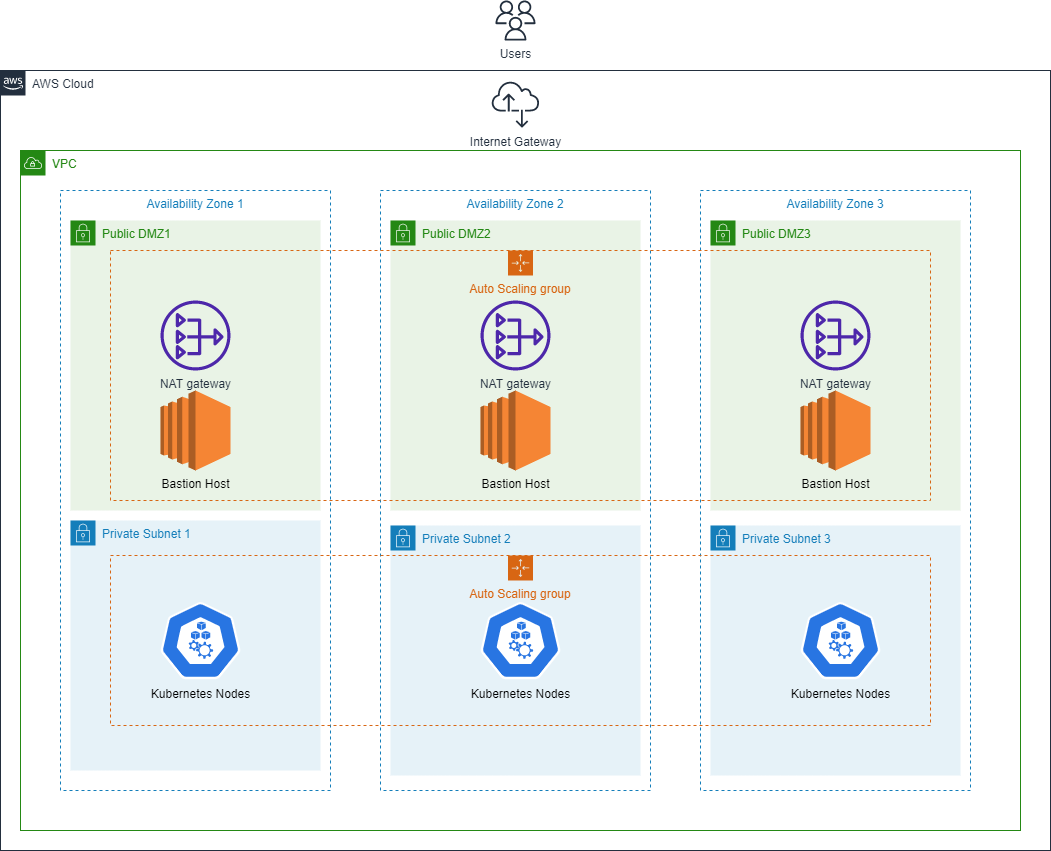

The diagram above was exported from draw.io. Its source (the exported page's mxGraphModel, read from the mxfile embedded in the PNG):
<mxGraphModel dx="2622" dy="1962" grid="1" gridSize="10" guides="1" tooltips="1" connect="1" arrows="1" fold="1" page="0" pageScale="1" pageWidth="827" pageHeight="1169" math="0" shadow="0">
  <root>
    <mxCell id="0" />
    <mxCell id="1" parent="0" />
    <mxCell id="5G6M97Ru5O6IGqaMy1Rf-22" value="AWS Cloud" style="points=[[0,0],[0.25,0],[0.5,0],[0.75,0],[1,0],[1,0.25],[1,0.5],[1,0.75],[1,1],[0.75,1],[0.5,1],[0.25,1],[0,1],[0,0.75],[0,0.5],[0,0.25]];outlineConnect=0;gradientColor=none;html=1;whiteSpace=wrap;fontSize=12;fontStyle=0;shape=mxgraph.aws4.group;grIcon=mxgraph.aws4.group_aws_cloud_alt;strokeColor=#232F3E;verticalAlign=top;align=left;spacingLeft=30;fontColor=#232F3E;dashed=0;fillColor=none;" parent="1" vertex="1">
      <mxGeometry x="-1020" y="-800" width="1050" height="780" as="geometry" />
    </mxCell>
    <mxCell id="5G6M97Ru5O6IGqaMy1Rf-23" value="VPC" style="points=[[0,0],[0.25,0],[0.5,0],[0.75,0],[1,0],[1,0.25],[1,0.5],[1,0.75],[1,1],[0.75,1],[0.5,1],[0.25,1],[0,1],[0,0.75],[0,0.5],[0,0.25]];outlineConnect=0;gradientColor=none;html=1;whiteSpace=wrap;fontSize=12;fontStyle=0;shape=mxgraph.aws4.group;grIcon=mxgraph.aws4.group_vpc;strokeColor=#248814;fillColor=none;verticalAlign=top;align=left;spacingLeft=30;dashed=0;fontColor=#248814;" parent="1" vertex="1">
      <mxGeometry x="-1000" y="-720" width="1000" height="680" as="geometry" />
    </mxCell>
    <mxCell id="5G6M97Ru5O6IGqaMy1Rf-31" value="Availability Zone 1" style="strokeColor=#147EBA;dashed=1;verticalAlign=top;fontStyle=0;fontColor=#147EBA;" parent="1" vertex="1">
      <mxGeometry x="-960" y="-680" width="270" height="600" as="geometry" />
    </mxCell>
    <mxCell id="5G6M97Ru5O6IGqaMy1Rf-24" value="Public DMZ1" style="points=[[0,0],[0.25,0],[0.5,0],[0.75,0],[1,0],[1,0.25],[1,0.5],[1,0.75],[1,1],[0.75,1],[0.5,1],[0.25,1],[0,1],[0,0.75],[0,0.5],[0,0.25]];outlineConnect=0;gradientColor=none;html=1;whiteSpace=wrap;fontSize=12;fontStyle=0;shape=mxgraph.aws4.group;grIcon=mxgraph.aws4.group_security_group;grStroke=0;strokeColor=#248814;fillColor=#E9F3E6;verticalAlign=top;align=left;spacingLeft=30;fontColor=#248814;dashed=0;" parent="1" vertex="1">
      <mxGeometry x="-950" y="-650" width="250" height="290" as="geometry" />
    </mxCell>
    <mxCell id="5G6M97Ru5O6IGqaMy1Rf-26" value="Private Subnet 1" style="points=[[0,0],[0.25,0],[0.5,0],[0.75,0],[1,0],[1,0.25],[1,0.5],[1,0.75],[1,1],[0.75,1],[0.5,1],[0.25,1],[0,1],[0,0.75],[0,0.5],[0,0.25]];outlineConnect=0;gradientColor=none;html=1;whiteSpace=wrap;fontSize=12;fontStyle=0;shape=mxgraph.aws4.group;grIcon=mxgraph.aws4.group_security_group;grStroke=0;strokeColor=#147EBA;fillColor=#E6F2F8;verticalAlign=top;align=left;spacingLeft=30;fontColor=#147EBA;dashed=0;" parent="1" vertex="1">
      <mxGeometry x="-950" y="-350" width="250" height="250" as="geometry" />
    </mxCell>
    <mxCell id="5G6M97Ru5O6IGqaMy1Rf-36" value="Internet Gateway" style="outlineConnect=0;fontColor=#232F3E;gradientColor=none;fillColor=#232F3E;strokeColor=none;dashed=0;verticalLabelPosition=bottom;verticalAlign=top;align=center;html=1;fontSize=12;fontStyle=0;aspect=fixed;pointerEvents=1;shape=mxgraph.aws4.internet_alt2;" parent="1" vertex="1">
      <mxGeometry x="-529" y="-790" width="48" height="48" as="geometry" />
    </mxCell>
    <mxCell id="5G6M97Ru5O6IGqaMy1Rf-37" value="Users" style="outlineConnect=0;fontColor=#232F3E;gradientColor=none;fillColor=#232F3E;strokeColor=none;dashed=0;verticalLabelPosition=bottom;verticalAlign=top;align=center;html=1;fontSize=12;fontStyle=0;aspect=fixed;pointerEvents=1;shape=mxgraph.aws4.users;" parent="1" vertex="1">
      <mxGeometry x="-525" y="-870" width="40" height="40" as="geometry" />
    </mxCell>
    <mxCell id="qwnYjMg2ZhFjHXtGNQKZ-1" value="Kubernetes Nodes" style="sketch=0;html=1;dashed=0;whitespace=wrap;fillColor=#2875E2;strokeColor=#ffffff;points=[[0.005,0.63,0],[0.1,0.2,0],[0.9,0.2,0],[0.5,0,0],[0.995,0.63,0],[0.72,0.99,0],[0.5,1,0],[0.28,0.99,0]];shape=mxgraph.kubernetes.icon;prIcon=node;verticalAlign=top;labelPosition=center;verticalLabelPosition=bottom;align=center;" parent="1" vertex="1">
      <mxGeometry x="-860" y="-270" width="80" height="80" as="geometry" />
    </mxCell>
    <mxCell id="qwnYjMg2ZhFjHXtGNQKZ-4" value="NAT gateway" style="sketch=0;outlineConnect=0;fontColor=#232F3E;gradientColor=none;fillColor=#4D27AA;strokeColor=none;dashed=0;verticalLabelPosition=bottom;verticalAlign=top;align=center;html=1;fontSize=12;fontStyle=0;aspect=fixed;pointerEvents=1;shape=mxgraph.aws4.nat_gateway;" parent="1" vertex="1">
      <mxGeometry x="-860" y="-570" width="70" height="70" as="geometry" />
    </mxCell>
    <mxCell id="qwnYjMg2ZhFjHXtGNQKZ-5" value="Bastion Host" style="outlineConnect=0;dashed=0;verticalLabelPosition=bottom;verticalAlign=top;align=center;html=1;shape=mxgraph.aws3.ec2;fillColor=#F58534;gradientColor=none;" parent="1" vertex="1">
      <mxGeometry x="-860" y="-480" width="70" height="80" as="geometry" />
    </mxCell>
    <mxCell id="qwnYjMg2ZhFjHXtGNQKZ-16" value="Availability Zone 2" style="strokeColor=#147EBA;dashed=1;verticalAlign=top;fontStyle=0;fontColor=#147EBA;" parent="1" vertex="1">
      <mxGeometry x="-640" y="-680" width="270" height="600" as="geometry" />
    </mxCell>
    <mxCell id="qwnYjMg2ZhFjHXtGNQKZ-15" value="Public DMZ2" style="points=[[0,0],[0.25,0],[0.5,0],[0.75,0],[1,0],[1,0.25],[1,0.5],[1,0.75],[1,1],[0.75,1],[0.5,1],[0.25,1],[0,1],[0,0.75],[0,0.5],[0,0.25]];outlineConnect=0;gradientColor=none;html=1;whiteSpace=wrap;fontSize=12;fontStyle=0;shape=mxgraph.aws4.group;grIcon=mxgraph.aws4.group_security_group;grStroke=0;strokeColor=#248814;fillColor=#E9F3E6;verticalAlign=top;align=left;spacingLeft=30;fontColor=#248814;dashed=0;" parent="1" vertex="1">
      <mxGeometry x="-630" y="-650" width="250" height="290" as="geometry" />
    </mxCell>
    <mxCell id="qwnYjMg2ZhFjHXtGNQKZ-13" value="Bastion Host" style="outlineConnect=0;dashed=0;verticalLabelPosition=bottom;verticalAlign=top;align=center;html=1;shape=mxgraph.aws3.ec2;fillColor=#F58534;gradientColor=none;" parent="1" vertex="1">
      <mxGeometry x="-540" y="-480" width="70" height="80" as="geometry" />
    </mxCell>
    <mxCell id="qwnYjMg2ZhFjHXtGNQKZ-14" value="NAT gateway" style="sketch=0;outlineConnect=0;fontColor=#232F3E;gradientColor=none;fillColor=#4D27AA;strokeColor=none;dashed=0;verticalLabelPosition=bottom;verticalAlign=top;align=center;html=1;fontSize=12;fontStyle=0;aspect=fixed;pointerEvents=1;shape=mxgraph.aws4.nat_gateway;" parent="1" vertex="1">
      <mxGeometry x="-540" y="-570" width="70" height="70" as="geometry" />
    </mxCell>
    <mxCell id="qwnYjMg2ZhFjHXtGNQKZ-12" value="Private Subnet 2" style="points=[[0,0],[0.25,0],[0.5,0],[0.75,0],[1,0],[1,0.25],[1,0.5],[1,0.75],[1,1],[0.75,1],[0.5,1],[0.25,1],[0,1],[0,0.75],[0,0.5],[0,0.25]];outlineConnect=0;gradientColor=none;html=1;whiteSpace=wrap;fontSize=12;fontStyle=0;shape=mxgraph.aws4.group;grIcon=mxgraph.aws4.group_security_group;grStroke=0;strokeColor=#147EBA;fillColor=#E6F2F8;verticalAlign=top;align=left;spacingLeft=30;fontColor=#147EBA;dashed=0;" parent="1" vertex="1">
      <mxGeometry x="-630" y="-345" width="250" height="250" as="geometry" />
    </mxCell>
    <mxCell id="qwnYjMg2ZhFjHXtGNQKZ-11" value="Kubernetes Nodes" style="sketch=0;html=1;dashed=0;whitespace=wrap;fillColor=#2875E2;strokeColor=#ffffff;points=[[0.005,0.63,0],[0.1,0.2,0],[0.9,0.2,0],[0.5,0,0],[0.995,0.63,0],[0.72,0.99,0],[0.5,1,0],[0.28,0.99,0]];shape=mxgraph.kubernetes.icon;prIcon=node;verticalAlign=top;labelPosition=center;verticalLabelPosition=bottom;align=center;" parent="1" vertex="1">
      <mxGeometry x="-540" y="-270" width="80" height="80" as="geometry" />
    </mxCell>
    <mxCell id="qwnYjMg2ZhFjHXtGNQKZ-17" value="Availability Zone 3" style="strokeColor=#147EBA;dashed=1;verticalAlign=top;fontStyle=0;fontColor=#147EBA;" parent="1" vertex="1">
      <mxGeometry x="-320" y="-680" width="270" height="600" as="geometry" />
    </mxCell>
    <mxCell id="qwnYjMg2ZhFjHXtGNQKZ-18" value="Public DMZ3" style="points=[[0,0],[0.25,0],[0.5,0],[0.75,0],[1,0],[1,0.25],[1,0.5],[1,0.75],[1,1],[0.75,1],[0.5,1],[0.25,1],[0,1],[0,0.75],[0,0.5],[0,0.25]];outlineConnect=0;gradientColor=none;html=1;whiteSpace=wrap;fontSize=12;fontStyle=0;shape=mxgraph.aws4.group;grIcon=mxgraph.aws4.group_security_group;grStroke=0;strokeColor=#248814;fillColor=#E9F3E6;verticalAlign=top;align=left;spacingLeft=30;fontColor=#248814;dashed=0;" parent="1" vertex="1">
      <mxGeometry x="-310" y="-650" width="250" height="290" as="geometry" />
    </mxCell>
    <mxCell id="qwnYjMg2ZhFjHXtGNQKZ-20" value="Bastion Host" style="outlineConnect=0;dashed=0;verticalLabelPosition=bottom;verticalAlign=top;align=center;html=1;shape=mxgraph.aws3.ec2;fillColor=#F58534;gradientColor=none;" parent="1" vertex="1">
      <mxGeometry x="-220" y="-480" width="70" height="80" as="geometry" />
    </mxCell>
    <mxCell id="qwnYjMg2ZhFjHXtGNQKZ-21" value="NAT gateway" style="sketch=0;outlineConnect=0;fontColor=#232F3E;gradientColor=none;fillColor=#4D27AA;strokeColor=none;dashed=0;verticalLabelPosition=bottom;verticalAlign=top;align=center;html=1;fontSize=12;fontStyle=0;aspect=fixed;pointerEvents=1;shape=mxgraph.aws4.nat_gateway;" parent="1" vertex="1">
      <mxGeometry x="-220" y="-570" width="70" height="70" as="geometry" />
    </mxCell>
    <mxCell id="qwnYjMg2ZhFjHXtGNQKZ-22" value="Private Subnet 3" style="points=[[0,0],[0.25,0],[0.5,0],[0.75,0],[1,0],[1,0.25],[1,0.5],[1,0.75],[1,1],[0.75,1],[0.5,1],[0.25,1],[0,1],[0,0.75],[0,0.5],[0,0.25]];outlineConnect=0;gradientColor=none;html=1;whiteSpace=wrap;fontSize=12;fontStyle=0;shape=mxgraph.aws4.group;grIcon=mxgraph.aws4.group_security_group;grStroke=0;strokeColor=#147EBA;fillColor=#E6F2F8;verticalAlign=top;align=left;spacingLeft=30;fontColor=#147EBA;dashed=0;" parent="1" vertex="1">
      <mxGeometry x="-310" y="-345" width="250" height="250" as="geometry" />
    </mxCell>
    <mxCell id="qwnYjMg2ZhFjHXtGNQKZ-23" value="Kubernetes Nodes" style="sketch=0;html=1;dashed=0;whitespace=wrap;fillColor=#2875E2;strokeColor=#ffffff;points=[[0.005,0.63,0],[0.1,0.2,0],[0.9,0.2,0],[0.5,0,0],[0.995,0.63,0],[0.72,0.99,0],[0.5,1,0],[0.28,0.99,0]];shape=mxgraph.kubernetes.icon;prIcon=node;verticalAlign=top;labelPosition=center;verticalLabelPosition=bottom;align=center;" parent="1" vertex="1">
      <mxGeometry x="-220" y="-270" width="80" height="80" as="geometry" />
    </mxCell>
    <mxCell id="5G6M97Ru5O6IGqaMy1Rf-28" value="Auto Scaling group" style="points=[[0,0],[0.25,0],[0.5,0],[0.75,0],[1,0],[1,0.25],[1,0.5],[1,0.75],[1,1],[0.75,1],[0.5,1],[0.25,1],[0,1],[0,0.75],[0,0.5],[0,0.25]];outlineConnect=0;gradientColor=none;html=1;whiteSpace=wrap;fontSize=12;fontStyle=0;shape=mxgraph.aws4.groupCenter;grIcon=mxgraph.aws4.group_auto_scaling_group;grStroke=1;strokeColor=#D86613;fillColor=none;verticalAlign=top;align=center;fontColor=#D86613;dashed=1;spacingTop=25;" parent="1" vertex="1">
      <mxGeometry x="-910" y="-315" width="820" height="170" as="geometry" />
    </mxCell>
    <mxCell id="qwnYjMg2ZhFjHXtGNQKZ-10" value="Auto Scaling group" style="points=[[0,0],[0.25,0],[0.5,0],[0.75,0],[1,0],[1,0.25],[1,0.5],[1,0.75],[1,1],[0.75,1],[0.5,1],[0.25,1],[0,1],[0,0.75],[0,0.5],[0,0.25]];outlineConnect=0;gradientColor=none;html=1;whiteSpace=wrap;fontSize=12;fontStyle=0;shape=mxgraph.aws4.groupCenter;grIcon=mxgraph.aws4.group_auto_scaling_group;grStroke=1;strokeColor=#D86613;fillColor=none;verticalAlign=top;align=center;fontColor=#D86613;dashed=1;spacingTop=25;" parent="1" vertex="1">
      <mxGeometry x="-910" y="-620" width="820" height="250" as="geometry" />
    </mxCell>
  </root>
</mxGraphModel>